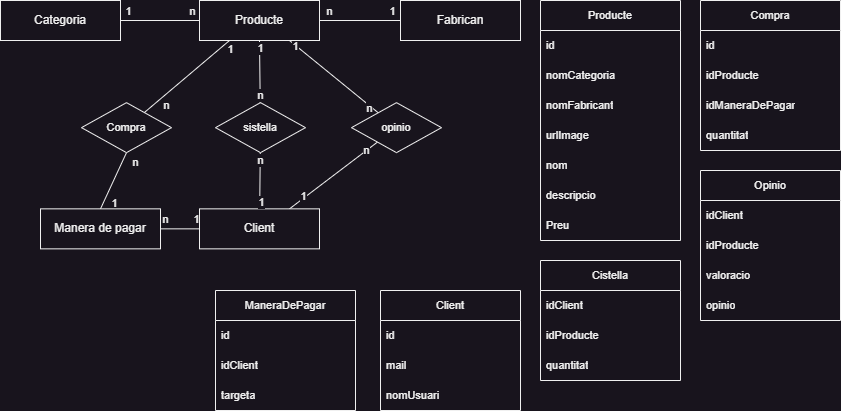

The diagram above was exported from draw.io. Its source (the exported page's mxGraphModel, read from the mxfile embedded in the PNG):
<mxGraphModel dx="1909" dy="1129" grid="1" gridSize="10" guides="1" tooltips="1" connect="1" arrows="1" fold="1" page="1" pageScale="1" pageWidth="1169" pageHeight="827" math="0" shadow="0">
  <root>
    <mxCell id="0" />
    <mxCell id="1" parent="0" />
    <mxCell id="HvS6lQPhfqSWQ68ssjh0-11" style="edgeStyle=none;shape=connector;rounded=0;orthogonalLoop=1;jettySize=auto;html=1;labelBackgroundColor=default;strokeColor=default;fontFamily=Helvetica;fontSize=11;fontColor=default;endArrow=none;endFill=0;exitX=0.25;exitY=1;exitDx=0;exitDy=0;" parent="1" source="HvS6lQPhfqSWQ68ssjh0-1" target="HvS6lQPhfqSWQ68ssjh0-10" edge="1">
      <mxGeometry relative="1" as="geometry" />
    </mxCell>
    <mxCell id="HvS6lQPhfqSWQ68ssjh0-13" value="n" style="edgeLabel;html=1;align=center;verticalAlign=middle;resizable=0;points=[];fontSize=11;fontFamily=Helvetica;fontColor=default;" parent="HvS6lQPhfqSWQ68ssjh0-11" vertex="1" connectable="0">
      <mxGeometry x="0.7123" y="2" relative="1" as="geometry">
        <mxPoint x="8" as="offset" />
      </mxGeometry>
    </mxCell>
    <mxCell id="HvS6lQPhfqSWQ68ssjh0-14" value="1" style="edgeLabel;html=1;align=center;verticalAlign=middle;resizable=0;points=[];fontSize=11;fontFamily=Helvetica;fontColor=default;" parent="HvS6lQPhfqSWQ68ssjh0-11" vertex="1" connectable="0">
      <mxGeometry x="-0.7283" y="-2" relative="1" as="geometry">
        <mxPoint x="12" as="offset" />
      </mxGeometry>
    </mxCell>
    <mxCell id="HvS6lQPhfqSWQ68ssjh0-53" style="edgeStyle=none;shape=connector;rounded=0;orthogonalLoop=1;jettySize=auto;html=1;exitX=0.75;exitY=1;exitDx=0;exitDy=0;labelBackgroundColor=default;strokeColor=default;fontFamily=Helvetica;fontSize=11;fontColor=default;endArrow=none;endFill=0;" parent="1" source="HvS6lQPhfqSWQ68ssjh0-1" target="HvS6lQPhfqSWQ68ssjh0-55" edge="1">
      <mxGeometry relative="1" as="geometry">
        <mxPoint x="663.7627551020405" y="303.93846938775505" as="targetPoint" />
      </mxGeometry>
    </mxCell>
    <mxCell id="HvS6lQPhfqSWQ68ssjh0-57" value="n" style="edgeLabel;html=1;align=center;verticalAlign=middle;resizable=0;points=[];fontSize=11;fontFamily=Helvetica;fontColor=default;" parent="HvS6lQPhfqSWQ68ssjh0-53" vertex="1" connectable="0">
      <mxGeometry x="0.8127" y="-2" relative="1" as="geometry">
        <mxPoint as="offset" />
      </mxGeometry>
    </mxCell>
    <mxCell id="HvS6lQPhfqSWQ68ssjh0-60" value="1" style="edgeLabel;html=1;align=center;verticalAlign=middle;resizable=0;points=[];fontSize=11;fontFamily=Helvetica;fontColor=default;" parent="HvS6lQPhfqSWQ68ssjh0-53" vertex="1" connectable="0">
      <mxGeometry x="-0.8739" y="-1" relative="1" as="geometry">
        <mxPoint as="offset" />
      </mxGeometry>
    </mxCell>
    <mxCell id="HvS6lQPhfqSWQ68ssjh0-62" style="edgeStyle=none;shape=connector;rounded=0;orthogonalLoop=1;jettySize=auto;html=1;exitX=0.5;exitY=1;exitDx=0;exitDy=0;labelBackgroundColor=default;strokeColor=default;fontFamily=Helvetica;fontSize=11;fontColor=default;endArrow=none;endFill=0;" parent="1" source="HvS6lQPhfqSWQ68ssjh0-1" target="HvS6lQPhfqSWQ68ssjh0-61" edge="1">
      <mxGeometry relative="1" as="geometry" />
    </mxCell>
    <mxCell id="HvS6lQPhfqSWQ68ssjh0-66" value="n" style="edgeLabel;html=1;align=center;verticalAlign=middle;resizable=0;points=[];fontSize=11;fontFamily=Helvetica;fontColor=default;" parent="HvS6lQPhfqSWQ68ssjh0-62" vertex="1" connectable="0">
      <mxGeometry x="0.7507" y="-1" relative="1" as="geometry">
        <mxPoint as="offset" />
      </mxGeometry>
    </mxCell>
    <mxCell id="HvS6lQPhfqSWQ68ssjh0-67" value="1" style="edgeLabel;html=1;align=center;verticalAlign=middle;resizable=0;points=[];fontSize=11;fontFamily=Helvetica;fontColor=default;" parent="HvS6lQPhfqSWQ68ssjh0-62" vertex="1" connectable="0">
      <mxGeometry x="-0.7659" relative="1" as="geometry">
        <mxPoint as="offset" />
      </mxGeometry>
    </mxCell>
    <mxCell id="HvS6lQPhfqSWQ68ssjh0-1" value="Producte" style="rounded=0;whiteSpace=wrap;html=1;" parent="1" vertex="1">
      <mxGeometry x="379" y="200" width="120" height="40" as="geometry" />
    </mxCell>
    <mxCell id="HvS6lQPhfqSWQ68ssjh0-5" style="rounded=0;orthogonalLoop=1;jettySize=auto;html=1;exitX=0;exitY=0.5;exitDx=0;exitDy=0;entryX=1;entryY=0.5;entryDx=0;entryDy=0;endArrow=none;endFill=0;" parent="1" source="HvS6lQPhfqSWQ68ssjh0-2" target="HvS6lQPhfqSWQ68ssjh0-1" edge="1">
      <mxGeometry relative="1" as="geometry" />
    </mxCell>
    <mxCell id="HvS6lQPhfqSWQ68ssjh0-6" value="1" style="edgeLabel;html=1;align=center;verticalAlign=middle;resizable=0;points=[];fontSize=11;fontFamily=Helvetica;fontColor=default;" parent="HvS6lQPhfqSWQ68ssjh0-5" vertex="1" connectable="0">
      <mxGeometry x="-0.9554" y="-3" relative="1" as="geometry">
        <mxPoint x="-7" y="-7" as="offset" />
      </mxGeometry>
    </mxCell>
    <mxCell id="HvS6lQPhfqSWQ68ssjh0-7" value="n" style="edgeLabel;html=1;align=center;verticalAlign=middle;resizable=0;points=[];fontSize=11;fontFamily=Helvetica;fontColor=default;" parent="HvS6lQPhfqSWQ68ssjh0-5" vertex="1" connectable="0">
      <mxGeometry x="0.9446" y="-1" relative="1" as="geometry">
        <mxPoint x="6" y="-9" as="offset" />
      </mxGeometry>
    </mxCell>
    <mxCell id="HvS6lQPhfqSWQ68ssjh0-2" value="Fabrican" style="rounded=0;whiteSpace=wrap;html=1;" parent="1" vertex="1">
      <mxGeometry x="580" y="200" width="120" height="40" as="geometry" />
    </mxCell>
    <mxCell id="HvS6lQPhfqSWQ68ssjh0-23" style="edgeStyle=none;shape=connector;rounded=0;orthogonalLoop=1;jettySize=auto;html=1;labelBackgroundColor=default;strokeColor=default;fontFamily=Helvetica;fontSize=11;fontColor=default;endArrow=none;endFill=0;" parent="1" source="HvS6lQPhfqSWQ68ssjh0-3" target="HvS6lQPhfqSWQ68ssjh0-18" edge="1">
      <mxGeometry relative="1" as="geometry" />
    </mxCell>
    <mxCell id="HvS6lQPhfqSWQ68ssjh0-26" value="n" style="edgeLabel;html=1;align=center;verticalAlign=middle;resizable=0;points=[];fontSize=11;fontFamily=Helvetica;fontColor=default;" parent="HvS6lQPhfqSWQ68ssjh0-23" vertex="1" connectable="0">
      <mxGeometry x="0.806" y="-1" relative="1" as="geometry">
        <mxPoint y="-9" as="offset" />
      </mxGeometry>
    </mxCell>
    <mxCell id="HvS6lQPhfqSWQ68ssjh0-27" value="1" style="edgeLabel;html=1;align=center;verticalAlign=middle;resizable=0;points=[];fontSize=11;fontFamily=Helvetica;fontColor=default;" parent="HvS6lQPhfqSWQ68ssjh0-23" vertex="1" connectable="0">
      <mxGeometry x="-0.854" y="-1" relative="1" as="geometry">
        <mxPoint y="-9" as="offset" />
      </mxGeometry>
    </mxCell>
    <mxCell id="HvS6lQPhfqSWQ68ssjh0-56" style="edgeStyle=none;shape=connector;rounded=0;orthogonalLoop=1;jettySize=auto;html=1;labelBackgroundColor=default;strokeColor=default;fontFamily=Helvetica;fontSize=11;fontColor=default;endArrow=none;endFill=0;exitX=0.75;exitY=0;exitDx=0;exitDy=0;" parent="1" source="HvS6lQPhfqSWQ68ssjh0-3" target="HvS6lQPhfqSWQ68ssjh0-55" edge="1">
      <mxGeometry relative="1" as="geometry" />
    </mxCell>
    <mxCell id="HvS6lQPhfqSWQ68ssjh0-58" value="n" style="edgeLabel;html=1;align=center;verticalAlign=middle;resizable=0;points=[];fontSize=11;fontFamily=Helvetica;fontColor=default;" parent="HvS6lQPhfqSWQ68ssjh0-56" vertex="1" connectable="0">
      <mxGeometry x="0.7598" y="1" relative="1" as="geometry">
        <mxPoint as="offset" />
      </mxGeometry>
    </mxCell>
    <mxCell id="HvS6lQPhfqSWQ68ssjh0-59" value="1" style="edgeLabel;html=1;align=center;verticalAlign=middle;resizable=0;points=[];fontSize=11;fontFamily=Helvetica;fontColor=default;" parent="HvS6lQPhfqSWQ68ssjh0-56" vertex="1" connectable="0">
      <mxGeometry x="-0.6808" y="3" relative="1" as="geometry">
        <mxPoint as="offset" />
      </mxGeometry>
    </mxCell>
    <mxCell id="HvS6lQPhfqSWQ68ssjh0-3" value="Client" style="rounded=0;whiteSpace=wrap;html=1;" parent="1" vertex="1">
      <mxGeometry x="379" y="408.34999999999997" width="120" height="40" as="geometry" />
    </mxCell>
    <mxCell id="HvS6lQPhfqSWQ68ssjh0-22" style="edgeStyle=none;shape=connector;rounded=0;orthogonalLoop=1;jettySize=auto;html=1;labelBackgroundColor=default;strokeColor=default;fontFamily=Helvetica;fontSize=11;fontColor=default;endArrow=none;endFill=0;entryX=0.5;entryY=0;entryDx=0;entryDy=0;exitX=0.5;exitY=1;exitDx=0;exitDy=0;" parent="1" source="HvS6lQPhfqSWQ68ssjh0-10" edge="1" target="HvS6lQPhfqSWQ68ssjh0-18">
      <mxGeometry relative="1" as="geometry">
        <mxPoint x="231" y="362.14" as="targetPoint" />
      </mxGeometry>
    </mxCell>
    <mxCell id="HvS6lQPhfqSWQ68ssjh0-24" value="n" style="edgeLabel;html=1;align=center;verticalAlign=middle;resizable=0;points=[];fontSize=11;fontFamily=Helvetica;fontColor=default;" parent="HvS6lQPhfqSWQ68ssjh0-22" vertex="1" connectable="0">
      <mxGeometry x="-0.8713" y="1" relative="1" as="geometry">
        <mxPoint x="9" y="5" as="offset" />
      </mxGeometry>
    </mxCell>
    <mxCell id="HvS6lQPhfqSWQ68ssjh0-25" value="1" style="edgeLabel;html=1;align=center;verticalAlign=middle;resizable=0;points=[];fontSize=11;fontFamily=Helvetica;fontColor=default;" parent="HvS6lQPhfqSWQ68ssjh0-22" vertex="1" connectable="0">
      <mxGeometry x="0.7487" y="1" relative="1" as="geometry">
        <mxPoint x="9" as="offset" />
      </mxGeometry>
    </mxCell>
    <mxCell id="HvS6lQPhfqSWQ68ssjh0-10" value="Compra" style="rhombus;whiteSpace=wrap;html=1;fontFamily=Helvetica;fontSize=11;fontColor=default;" parent="1" vertex="1">
      <mxGeometry x="261" y="302.14" width="90" height="50" as="geometry" />
    </mxCell>
    <mxCell id="HvS6lQPhfqSWQ68ssjh0-18" value="Manera de pagar" style="rounded=0;whiteSpace=wrap;html=1;" parent="1" vertex="1">
      <mxGeometry x="220" y="408.34999999999997" width="120" height="40" as="geometry" />
    </mxCell>
    <mxCell id="HvS6lQPhfqSWQ68ssjh0-31" style="edgeStyle=none;shape=connector;rounded=0;orthogonalLoop=1;jettySize=auto;html=1;exitX=1;exitY=0.5;exitDx=0;exitDy=0;labelBackgroundColor=default;strokeColor=default;fontFamily=Helvetica;fontSize=11;fontColor=default;endArrow=none;endFill=0;" parent="1" source="HvS6lQPhfqSWQ68ssjh0-30" target="HvS6lQPhfqSWQ68ssjh0-1" edge="1">
      <mxGeometry relative="1" as="geometry" />
    </mxCell>
    <mxCell id="HvS6lQPhfqSWQ68ssjh0-32" value="1" style="edgeLabel;html=1;align=center;verticalAlign=middle;resizable=0;points=[];fontSize=11;fontFamily=Helvetica;fontColor=default;" parent="HvS6lQPhfqSWQ68ssjh0-31" vertex="1" connectable="0">
      <mxGeometry x="-0.7978" y="1" relative="1" as="geometry">
        <mxPoint y="-9" as="offset" />
      </mxGeometry>
    </mxCell>
    <mxCell id="HvS6lQPhfqSWQ68ssjh0-33" value="n" style="edgeLabel;html=1;align=center;verticalAlign=middle;resizable=0;points=[];fontSize=11;fontFamily=Helvetica;fontColor=default;" parent="HvS6lQPhfqSWQ68ssjh0-31" vertex="1" connectable="0">
      <mxGeometry x="0.7758" y="1" relative="1" as="geometry">
        <mxPoint y="-9" as="offset" />
      </mxGeometry>
    </mxCell>
    <mxCell id="HvS6lQPhfqSWQ68ssjh0-30" value="Categoria" style="rounded=0;whiteSpace=wrap;html=1;" parent="1" vertex="1">
      <mxGeometry x="180" y="200" width="120" height="40" as="geometry" />
    </mxCell>
    <mxCell id="HvS6lQPhfqSWQ68ssjh0-55" value="opinio" style="rhombus;whiteSpace=wrap;html=1;fontFamily=Helvetica;fontSize=11;fontColor=default;" parent="1" vertex="1">
      <mxGeometry x="531" y="302.14" width="90" height="50" as="geometry" />
    </mxCell>
    <mxCell id="HvS6lQPhfqSWQ68ssjh0-63" style="edgeStyle=none;shape=connector;rounded=0;orthogonalLoop=1;jettySize=auto;html=1;labelBackgroundColor=default;strokeColor=default;fontFamily=Helvetica;fontSize=11;fontColor=default;endArrow=none;endFill=0;" parent="1" source="HvS6lQPhfqSWQ68ssjh0-61" target="HvS6lQPhfqSWQ68ssjh0-3" edge="1">
      <mxGeometry relative="1" as="geometry" />
    </mxCell>
    <mxCell id="HvS6lQPhfqSWQ68ssjh0-64" value="n" style="edgeLabel;html=1;align=center;verticalAlign=middle;resizable=0;points=[];fontSize=11;fontFamily=Helvetica;fontColor=default;" parent="HvS6lQPhfqSWQ68ssjh0-63" vertex="1" connectable="0">
      <mxGeometry x="-0.7416" y="-1" relative="1" as="geometry">
        <mxPoint as="offset" />
      </mxGeometry>
    </mxCell>
    <mxCell id="HvS6lQPhfqSWQ68ssjh0-65" value="1" style="edgeLabel;html=1;align=center;verticalAlign=middle;resizable=0;points=[];fontSize=11;fontFamily=Helvetica;fontColor=default;" parent="HvS6lQPhfqSWQ68ssjh0-63" vertex="1" connectable="0">
      <mxGeometry x="0.7707" y="1" relative="1" as="geometry">
        <mxPoint as="offset" />
      </mxGeometry>
    </mxCell>
    <mxCell id="HvS6lQPhfqSWQ68ssjh0-61" value="sistella" style="rhombus;whiteSpace=wrap;html=1;fontFamily=Helvetica;fontSize=11;fontColor=default;" parent="1" vertex="1">
      <mxGeometry x="395" y="302.14" width="90" height="50" as="geometry" />
    </mxCell>
    <mxCell id="gmtq7iFnD-EMmhvuV1n2-6" value="Producte" style="swimlane;fontStyle=0;childLayout=stackLayout;horizontal=1;startSize=30;horizontalStack=0;resizeParent=1;resizeParentMax=0;resizeLast=0;collapsible=1;marginBottom=0;whiteSpace=wrap;html=1;fontFamily=Helvetica;fontSize=11;fontColor=default;" vertex="1" parent="1">
      <mxGeometry x="720" y="200" width="140" height="240" as="geometry">
        <mxRectangle x="190" y="293" width="60" height="30" as="alternateBounds" />
      </mxGeometry>
    </mxCell>
    <mxCell id="gmtq7iFnD-EMmhvuV1n2-7" value="id" style="text;strokeColor=none;fillColor=none;align=left;verticalAlign=middle;spacingLeft=4;spacingRight=4;overflow=hidden;points=[[0,0.5],[1,0.5]];portConstraint=eastwest;rotatable=0;whiteSpace=wrap;html=1;fontSize=11;fontFamily=Helvetica;fontColor=default;" vertex="1" parent="gmtq7iFnD-EMmhvuV1n2-6">
      <mxGeometry y="30" width="140" height="30" as="geometry" />
    </mxCell>
    <mxCell id="gmtq7iFnD-EMmhvuV1n2-8" value="nomCategoria" style="text;strokeColor=none;fillColor=none;align=left;verticalAlign=middle;spacingLeft=4;spacingRight=4;overflow=hidden;points=[[0,0.5],[1,0.5]];portConstraint=eastwest;rotatable=0;whiteSpace=wrap;html=1;fontSize=11;fontFamily=Helvetica;fontColor=default;" vertex="1" parent="gmtq7iFnD-EMmhvuV1n2-6">
      <mxGeometry y="60" width="140" height="30" as="geometry" />
    </mxCell>
    <mxCell id="gmtq7iFnD-EMmhvuV1n2-9" value="nomFabricant" style="text;strokeColor=none;fillColor=none;align=left;verticalAlign=middle;spacingLeft=4;spacingRight=4;overflow=hidden;points=[[0,0.5],[1,0.5]];portConstraint=eastwest;rotatable=0;whiteSpace=wrap;html=1;fontSize=11;fontFamily=Helvetica;fontColor=default;" vertex="1" parent="gmtq7iFnD-EMmhvuV1n2-6">
      <mxGeometry y="90" width="140" height="30" as="geometry" />
    </mxCell>
    <mxCell id="gmtq7iFnD-EMmhvuV1n2-10" value="urlImage" style="text;strokeColor=none;fillColor=none;align=left;verticalAlign=middle;spacingLeft=4;spacingRight=4;overflow=hidden;points=[[0,0.5],[1,0.5]];portConstraint=eastwest;rotatable=0;whiteSpace=wrap;html=1;fontSize=11;fontFamily=Helvetica;fontColor=default;" vertex="1" parent="gmtq7iFnD-EMmhvuV1n2-6">
      <mxGeometry y="120" width="140" height="30" as="geometry" />
    </mxCell>
    <mxCell id="gmtq7iFnD-EMmhvuV1n2-11" value="nom" style="text;strokeColor=none;fillColor=none;align=left;verticalAlign=middle;spacingLeft=4;spacingRight=4;overflow=hidden;points=[[0,0.5],[1,0.5]];portConstraint=eastwest;rotatable=0;whiteSpace=wrap;html=1;fontSize=11;fontFamily=Helvetica;fontColor=default;" vertex="1" parent="gmtq7iFnD-EMmhvuV1n2-6">
      <mxGeometry y="150" width="140" height="30" as="geometry" />
    </mxCell>
    <mxCell id="gmtq7iFnD-EMmhvuV1n2-12" value="descripcio" style="text;strokeColor=none;fillColor=none;align=left;verticalAlign=middle;spacingLeft=4;spacingRight=4;overflow=hidden;points=[[0,0.5],[1,0.5]];portConstraint=eastwest;rotatable=0;whiteSpace=wrap;html=1;fontSize=11;fontFamily=Helvetica;fontColor=default;" vertex="1" parent="gmtq7iFnD-EMmhvuV1n2-6">
      <mxGeometry y="180" width="140" height="30" as="geometry" />
    </mxCell>
    <mxCell id="gmtq7iFnD-EMmhvuV1n2-13" value="Preu" style="text;strokeColor=none;fillColor=none;align=left;verticalAlign=middle;spacingLeft=4;spacingRight=4;overflow=hidden;points=[[0,0.5],[1,0.5]];portConstraint=eastwest;rotatable=0;whiteSpace=wrap;html=1;fontSize=11;fontFamily=Helvetica;fontColor=default;" vertex="1" parent="gmtq7iFnD-EMmhvuV1n2-6">
      <mxGeometry y="210" width="140" height="30" as="geometry" />
    </mxCell>
    <mxCell id="gmtq7iFnD-EMmhvuV1n2-19" value="Compra" style="swimlane;fontStyle=0;childLayout=stackLayout;horizontal=1;startSize=30;horizontalStack=0;resizeParent=1;resizeParentMax=0;resizeLast=0;collapsible=1;marginBottom=0;whiteSpace=wrap;html=1;fontFamily=Helvetica;fontSize=11;fontColor=default;" vertex="1" parent="1">
      <mxGeometry x="880" y="200" width="140" height="150" as="geometry">
        <mxRectangle x="190" y="293" width="60" height="30" as="alternateBounds" />
      </mxGeometry>
    </mxCell>
    <mxCell id="gmtq7iFnD-EMmhvuV1n2-20" value="id" style="text;strokeColor=none;fillColor=none;align=left;verticalAlign=middle;spacingLeft=4;spacingRight=4;overflow=hidden;points=[[0,0.5],[1,0.5]];portConstraint=eastwest;rotatable=0;whiteSpace=wrap;html=1;fontSize=11;fontFamily=Helvetica;fontColor=default;" vertex="1" parent="gmtq7iFnD-EMmhvuV1n2-19">
      <mxGeometry y="30" width="140" height="30" as="geometry" />
    </mxCell>
    <mxCell id="gmtq7iFnD-EMmhvuV1n2-21" value="idProducte" style="text;strokeColor=none;fillColor=none;align=left;verticalAlign=middle;spacingLeft=4;spacingRight=4;overflow=hidden;points=[[0,0.5],[1,0.5]];portConstraint=eastwest;rotatable=0;whiteSpace=wrap;html=1;fontSize=11;fontFamily=Helvetica;fontColor=default;" vertex="1" parent="gmtq7iFnD-EMmhvuV1n2-19">
      <mxGeometry y="60" width="140" height="30" as="geometry" />
    </mxCell>
    <mxCell id="gmtq7iFnD-EMmhvuV1n2-22" value="idManeraDePagar" style="text;strokeColor=none;fillColor=none;align=left;verticalAlign=middle;spacingLeft=4;spacingRight=4;overflow=hidden;points=[[0,0.5],[1,0.5]];portConstraint=eastwest;rotatable=0;whiteSpace=wrap;html=1;fontSize=11;fontFamily=Helvetica;fontColor=default;" vertex="1" parent="gmtq7iFnD-EMmhvuV1n2-19">
      <mxGeometry y="90" width="140" height="30" as="geometry" />
    </mxCell>
    <mxCell id="gmtq7iFnD-EMmhvuV1n2-23" value="quantitat" style="text;strokeColor=none;fillColor=none;align=left;verticalAlign=middle;spacingLeft=4;spacingRight=4;overflow=hidden;points=[[0,0.5],[1,0.5]];portConstraint=eastwest;rotatable=0;whiteSpace=wrap;html=1;fontSize=11;fontFamily=Helvetica;fontColor=default;" vertex="1" parent="gmtq7iFnD-EMmhvuV1n2-19">
      <mxGeometry y="120" width="140" height="30" as="geometry" />
    </mxCell>
    <mxCell id="gmtq7iFnD-EMmhvuV1n2-24" value="Cistella" style="swimlane;fontStyle=0;childLayout=stackLayout;horizontal=1;startSize=30;horizontalStack=0;resizeParent=1;resizeParentMax=0;resizeLast=0;collapsible=1;marginBottom=0;whiteSpace=wrap;html=1;fontFamily=Helvetica;fontSize=11;fontColor=default;" vertex="1" parent="1">
      <mxGeometry x="720" y="460" width="140" height="120" as="geometry">
        <mxRectangle x="190" y="293" width="60" height="30" as="alternateBounds" />
      </mxGeometry>
    </mxCell>
    <mxCell id="gmtq7iFnD-EMmhvuV1n2-25" value="idClient" style="text;strokeColor=none;fillColor=none;align=left;verticalAlign=middle;spacingLeft=4;spacingRight=4;overflow=hidden;points=[[0,0.5],[1,0.5]];portConstraint=eastwest;rotatable=0;whiteSpace=wrap;html=1;fontSize=11;fontFamily=Helvetica;fontColor=default;" vertex="1" parent="gmtq7iFnD-EMmhvuV1n2-24">
      <mxGeometry y="30" width="140" height="30" as="geometry" />
    </mxCell>
    <mxCell id="gmtq7iFnD-EMmhvuV1n2-26" value="idProducte" style="text;strokeColor=none;fillColor=none;align=left;verticalAlign=middle;spacingLeft=4;spacingRight=4;overflow=hidden;points=[[0,0.5],[1,0.5]];portConstraint=eastwest;rotatable=0;whiteSpace=wrap;html=1;fontSize=11;fontFamily=Helvetica;fontColor=default;" vertex="1" parent="gmtq7iFnD-EMmhvuV1n2-24">
      <mxGeometry y="60" width="140" height="30" as="geometry" />
    </mxCell>
    <mxCell id="gmtq7iFnD-EMmhvuV1n2-27" value="quantitat" style="text;strokeColor=none;fillColor=none;align=left;verticalAlign=middle;spacingLeft=4;spacingRight=4;overflow=hidden;points=[[0,0.5],[1,0.5]];portConstraint=eastwest;rotatable=0;whiteSpace=wrap;html=1;fontSize=11;fontFamily=Helvetica;fontColor=default;" vertex="1" parent="gmtq7iFnD-EMmhvuV1n2-24">
      <mxGeometry y="90" width="140" height="30" as="geometry" />
    </mxCell>
    <mxCell id="gmtq7iFnD-EMmhvuV1n2-28" value="Opinio" style="swimlane;fontStyle=0;childLayout=stackLayout;horizontal=1;startSize=30;horizontalStack=0;resizeParent=1;resizeParentMax=0;resizeLast=0;collapsible=1;marginBottom=0;whiteSpace=wrap;html=1;fontFamily=Helvetica;fontSize=11;fontColor=default;" vertex="1" parent="1">
      <mxGeometry x="880" y="370" width="140" height="150" as="geometry">
        <mxRectangle x="190" y="293" width="60" height="30" as="alternateBounds" />
      </mxGeometry>
    </mxCell>
    <mxCell id="gmtq7iFnD-EMmhvuV1n2-29" value="idClient" style="text;strokeColor=none;fillColor=none;align=left;verticalAlign=middle;spacingLeft=4;spacingRight=4;overflow=hidden;points=[[0,0.5],[1,0.5]];portConstraint=eastwest;rotatable=0;whiteSpace=wrap;html=1;fontSize=11;fontFamily=Helvetica;fontColor=default;" vertex="1" parent="gmtq7iFnD-EMmhvuV1n2-28">
      <mxGeometry y="30" width="140" height="30" as="geometry" />
    </mxCell>
    <mxCell id="gmtq7iFnD-EMmhvuV1n2-30" value="idProducte" style="text;strokeColor=none;fillColor=none;align=left;verticalAlign=middle;spacingLeft=4;spacingRight=4;overflow=hidden;points=[[0,0.5],[1,0.5]];portConstraint=eastwest;rotatable=0;whiteSpace=wrap;html=1;fontSize=11;fontFamily=Helvetica;fontColor=default;" vertex="1" parent="gmtq7iFnD-EMmhvuV1n2-28">
      <mxGeometry y="60" width="140" height="30" as="geometry" />
    </mxCell>
    <mxCell id="gmtq7iFnD-EMmhvuV1n2-31" value="valoracio" style="text;strokeColor=none;fillColor=none;align=left;verticalAlign=middle;spacingLeft=4;spacingRight=4;overflow=hidden;points=[[0,0.5],[1,0.5]];portConstraint=eastwest;rotatable=0;whiteSpace=wrap;html=1;fontSize=11;fontFamily=Helvetica;fontColor=default;" vertex="1" parent="gmtq7iFnD-EMmhvuV1n2-28">
      <mxGeometry y="90" width="140" height="30" as="geometry" />
    </mxCell>
    <mxCell id="gmtq7iFnD-EMmhvuV1n2-32" value="opinio" style="text;strokeColor=none;fillColor=none;align=left;verticalAlign=middle;spacingLeft=4;spacingRight=4;overflow=hidden;points=[[0,0.5],[1,0.5]];portConstraint=eastwest;rotatable=0;whiteSpace=wrap;html=1;fontSize=11;fontFamily=Helvetica;fontColor=default;" vertex="1" parent="gmtq7iFnD-EMmhvuV1n2-28">
      <mxGeometry y="120" width="140" height="30" as="geometry" />
    </mxCell>
    <mxCell id="gmtq7iFnD-EMmhvuV1n2-33" value="ManeraDePagar" style="swimlane;fontStyle=0;childLayout=stackLayout;horizontal=1;startSize=30;horizontalStack=0;resizeParent=1;resizeParentMax=0;resizeLast=0;collapsible=1;marginBottom=0;whiteSpace=wrap;html=1;fontFamily=Helvetica;fontSize=11;fontColor=default;" vertex="1" parent="1">
      <mxGeometry x="395" y="490" width="140" height="120" as="geometry">
        <mxRectangle x="190" y="293" width="60" height="30" as="alternateBounds" />
      </mxGeometry>
    </mxCell>
    <mxCell id="gmtq7iFnD-EMmhvuV1n2-34" value="id" style="text;strokeColor=none;fillColor=none;align=left;verticalAlign=middle;spacingLeft=4;spacingRight=4;overflow=hidden;points=[[0,0.5],[1,0.5]];portConstraint=eastwest;rotatable=0;whiteSpace=wrap;html=1;fontSize=11;fontFamily=Helvetica;fontColor=default;" vertex="1" parent="gmtq7iFnD-EMmhvuV1n2-33">
      <mxGeometry y="30" width="140" height="30" as="geometry" />
    </mxCell>
    <mxCell id="gmtq7iFnD-EMmhvuV1n2-35" value="idClient" style="text;strokeColor=none;fillColor=none;align=left;verticalAlign=middle;spacingLeft=4;spacingRight=4;overflow=hidden;points=[[0,0.5],[1,0.5]];portConstraint=eastwest;rotatable=0;whiteSpace=wrap;html=1;fontSize=11;fontFamily=Helvetica;fontColor=default;" vertex="1" parent="gmtq7iFnD-EMmhvuV1n2-33">
      <mxGeometry y="60" width="140" height="30" as="geometry" />
    </mxCell>
    <mxCell id="gmtq7iFnD-EMmhvuV1n2-36" value="targeta" style="text;strokeColor=none;fillColor=none;align=left;verticalAlign=middle;spacingLeft=4;spacingRight=4;overflow=hidden;points=[[0,0.5],[1,0.5]];portConstraint=eastwest;rotatable=0;whiteSpace=wrap;html=1;fontSize=11;fontFamily=Helvetica;fontColor=default;" vertex="1" parent="gmtq7iFnD-EMmhvuV1n2-33">
      <mxGeometry y="90" width="140" height="30" as="geometry" />
    </mxCell>
    <mxCell id="gmtq7iFnD-EMmhvuV1n2-37" value="Client" style="swimlane;fontStyle=0;childLayout=stackLayout;horizontal=1;startSize=30;horizontalStack=0;resizeParent=1;resizeParentMax=0;resizeLast=0;collapsible=1;marginBottom=0;whiteSpace=wrap;html=1;fontFamily=Helvetica;fontSize=11;fontColor=default;" vertex="1" parent="1">
      <mxGeometry x="560" y="490" width="140" height="120" as="geometry">
        <mxRectangle x="190" y="293" width="60" height="30" as="alternateBounds" />
      </mxGeometry>
    </mxCell>
    <mxCell id="gmtq7iFnD-EMmhvuV1n2-38" value="id" style="text;strokeColor=none;fillColor=none;align=left;verticalAlign=middle;spacingLeft=4;spacingRight=4;overflow=hidden;points=[[0,0.5],[1,0.5]];portConstraint=eastwest;rotatable=0;whiteSpace=wrap;html=1;fontSize=11;fontFamily=Helvetica;fontColor=default;" vertex="1" parent="gmtq7iFnD-EMmhvuV1n2-37">
      <mxGeometry y="30" width="140" height="30" as="geometry" />
    </mxCell>
    <mxCell id="gmtq7iFnD-EMmhvuV1n2-39" value="mail" style="text;strokeColor=none;fillColor=none;align=left;verticalAlign=middle;spacingLeft=4;spacingRight=4;overflow=hidden;points=[[0,0.5],[1,0.5]];portConstraint=eastwest;rotatable=0;whiteSpace=wrap;html=1;fontSize=11;fontFamily=Helvetica;fontColor=default;" vertex="1" parent="gmtq7iFnD-EMmhvuV1n2-37">
      <mxGeometry y="60" width="140" height="30" as="geometry" />
    </mxCell>
    <mxCell id="gmtq7iFnD-EMmhvuV1n2-40" value="nomUsuari" style="text;strokeColor=none;fillColor=none;align=left;verticalAlign=middle;spacingLeft=4;spacingRight=4;overflow=hidden;points=[[0,0.5],[1,0.5]];portConstraint=eastwest;rotatable=0;whiteSpace=wrap;html=1;fontSize=11;fontFamily=Helvetica;fontColor=default;" vertex="1" parent="gmtq7iFnD-EMmhvuV1n2-37">
      <mxGeometry y="90" width="140" height="30" as="geometry" />
    </mxCell>
  </root>
</mxGraphModel>